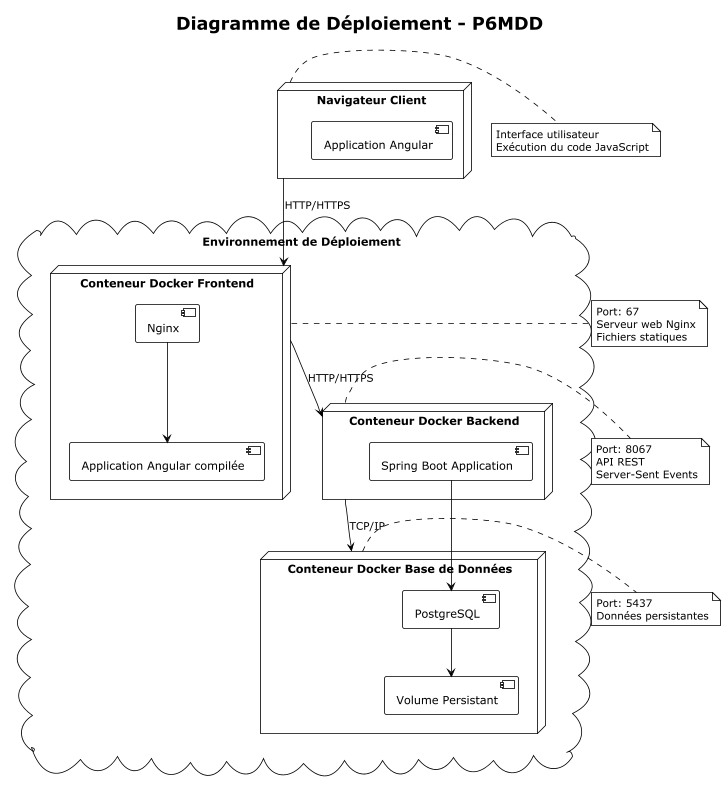

The diagram above was rendered by PlantUML. Its source (embedded in the PNG):
@startuml
!theme plain
title Diagramme de Déploiement - P6MDD

node "Navigateur Client" as client {
  [Application Angular] as angular
}

cloud "Environnement de Déploiement" {
  node "Conteneur Docker Frontend" as frontContainer {
    [Nginx] as nginx
    [Application Angular compilée] as angularBuild
  }
  
  node "Conteneur Docker Backend" as backContainer {
    [Spring Boot Application] as springBoot
  }
  
  node "Conteneur Docker Base de Données" as dbContainer {
    [PostgreSQL] as postgres
    [Volume Persistant] as volume
  }
}

client --> frontContainer : HTTP/HTTPS
frontContainer --> backContainer : HTTP/HTTPS
backContainer --> dbContainer : TCP/IP

nginx --> angularBuild
springBoot --> postgres
postgres --> volume

note right of client
  Interface utilisateur
  Exécution du code JavaScript
end note

note right of frontContainer
  Port: 67
  Serveur web Nginx
  Fichiers statiques
end note

note right of backContainer
  Port: 8067
  API REST
  Server-Sent Events
end note

note right of dbContainer
  Port: 5437
  Données persistantes
end note
@enduml